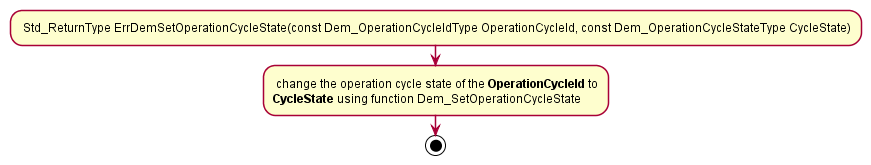

The diagram above was rendered by PlantUML. Its source (embedded in the PNG):
@startuml "ErrDemSetOperationCycleState.png"
	skinparam Style strictuml

	: Std_ReturnType ErrDemSetOperationCycleState(const Dem_OperationCycleIdType OperationCycleId, const Dem_OperationCycleStateType CycleState);
		: change the operation cycle state of the <b>OperationCycleId</b> to 
		<b>CycleState</b> using function Dem_SetOperationCycleState;
	stop
@enduml